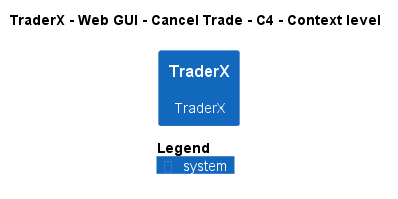

The diagram above was rendered by PlantUML. Its source (embedded in the PNG):
@startuml
!pragma layout smetana
!include ..\..\..\..\..\..\..\.c4s\C4_Context.puml

AddElementTag("c4interflow:lifecycle:new", $bgColor=green, $fontColor=#ffffff, $borderColor=green, $shadowing="False")
AddElementTag("c4interflow:lifecycle:changed", $bgColor=orange, $fontColor=#ffffff, $borderColor=orange, $shadowing="False")
AddElementTag("c4interflow:lifecycle:removed", $bgColor=red, $fontColor=#ffffff, $borderColor=red, $shadowing="False")

AddRelTag("c4interflow:lifecycle:new", $textColor=green, $lineColor=green)
AddRelTag("c4interflow:lifecycle:changed", $textColor=orange, $lineColor=orange)
AddRelTag("c4interflow:lifecycle:removed", $textColor=red, $lineColor=red)

SHOW_PERSON_PORTRAIT()
LAYOUT_TOP_DOWN()

skinparam linetype polyline

title TraderX - Web GUI - Cancel Trade - C4 - Context level

System(TraderX.SoftwareSystems.TraderX, "TraderX", "TraderX")



SHOW_LEGEND()
@enduml